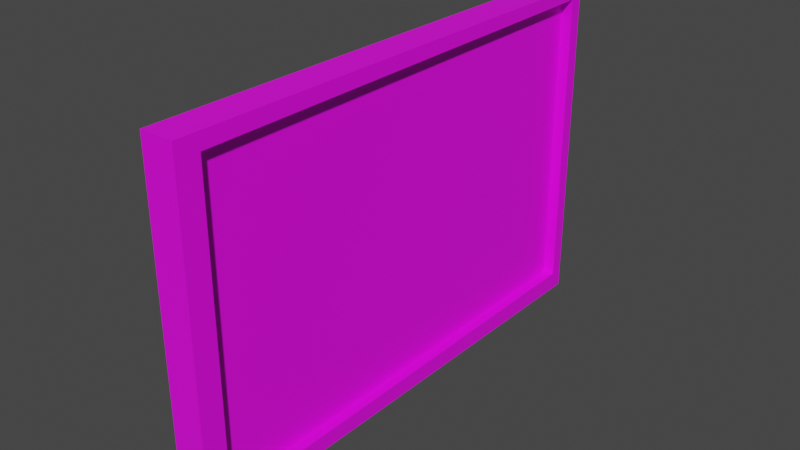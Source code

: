 # Source: Big_Board.blend  (saved by Blender 2.93.21; exported with 4.5.12 LTS)
import bpy
from mathutils import Matrix  # noqa: F401  (used for matrix-valued properties, if any)

bpy.ops.wm.read_factory_settings(use_empty=True)
scene = bpy.context.scene
scene.name = 'Scene'

# ---- collections
col_collection = bpy.data.collections.new('Collection'); scene.collection.children.link(col_collection)

# ---- images (referenced by path relative to the original .blend; pixels are not part of the script)
import os
ASSET_DIR = os.environ.get("B2B_ASSET_DIR", "")  # directory of the original .blend (textures are referenced by path, not embedded)
HERE = os.path.dirname(os.path.abspath(__file__))  # packed textures are extracted next to this script under _unpacked/

def load_image(name, relpath, width, height, colorspace="sRGB"):
    """Load a texture the original file referenced (path relative to the .blend, or extracted next to this script)."""
    p = next((c for c in (os.path.join(HERE, relpath), os.path.join(ASSET_DIR, relpath)) if relpath and os.path.exists(c)), "")
    if p:
        img = bpy.data.images.load(p, check_existing=True)
        img.name = name
    else:  # same state as the original file: an image datablock whose file is absent (Cycles renders it pink)
        img = bpy.data.images.new(name, width, height)
        img.source = "FILE"
        img.filepath = "//" + (relpath or name)
    img.colorspace_settings.name = colorspace
    return img
img_big_board_albedo_png = load_image('Big Board ALBEDO.png', 'Big Board ALBEDO.png', 1024, 1024, 'sRGB')

# ---- materials (node trees are filled in below, after node groups)
mat_big_board = bpy.data.materials.new('Big board')
mat_big_board.use_transparent_shadow = False

# ---- material node trees
mat_big_board.use_nodes = True; mat_big_board.node_tree.nodes.clear()
_N = mat_big_board.node_tree.nodes; _L = mat_big_board.node_tree.links
n0 = _N.new('ShaderNodeBsdfPrincipled'); n0.name = 'Principled BSDF'; n0.location = (10, 300)
n0.distribution = 'GGX'
n0.subsurface_method = 'BURLEY'
n0.inputs[3].default_value = 1.45
n0.inputs[27].default_value = (0.0, 0.0, 0.0, 1.0)
n0.inputs[28].default_value = 1.0
n1 = _N.new('ShaderNodeOutputMaterial'); n1.name = 'Material Output'; n1.location = (300, 300)
n2 = _N.new('ShaderNodeTexImage'); n2.name = 'Image Texture'; n2.location = (-280, 280)
n2.image = img_big_board_albedo_png
_L.new(n0.outputs[0], n1.inputs[0])
_L.new(n2.outputs[0], n0.inputs[0])
n1.is_active_output = True

# ---- world
world_world = bpy.data.worlds.new('World'); scene.world = world_world
world_world.use_nodes = True; world_world.node_tree.nodes.clear()
_N = world_world.node_tree.nodes; _L = world_world.node_tree.links
n0 = _N.new('ShaderNodeOutputWorld'); n0.name = 'World Output'; n0.location = (300, 300)
n1 = _N.new('ShaderNodeBackground'); n1.name = 'Background'; n1.location = (10, 300)
n1.inputs[0].default_value = (0.05088, 0.05088, 0.05088, 1.0)
_L.new(n1.outputs[0], n0.inputs[0])
n0.is_active_output = True
world_world.color = (0.05088, 0.05088, 0.05088)
world_world.use_sun_shadow = False
world_world.sun_shadow_jitter_overblur = 0.0

# ---- meshes
me_cube = bpy.data.meshes.new('Cube')
me_cube.from_pydata([(1.0, 1.0, 1.0), (1.0, 1.0, -1.0), (1.0, -1.0, 1.0), (1.0, -1.0, -1.0), (-1.0, 1.0, 1.0), (-1.0, 1.0, -1.0), (-1.0, -1.0, 1.0), (-1.0, -1.0, -1.0), (-1.0, 0.9483, 0.9275), (-1.0, 0.9483, -0.89), (-1.0, -0.9088, 0.9088), (-1.0, -0.9088, -0.9088), (-0.3105, 0.9483, 0.9275), (-0.3105, 0.9483, -0.89), (-0.3105, -0.9088, 0.9088), (-0.3105, -0.9088, -0.9088)], [], [(0, 4, 6, 2), (3, 2, 6, 7), (5, 7, 11, 9), (5, 1, 3, 7), (1, 0, 2, 3), (5, 4, 0, 1), (10, 8, 12, 14), (6, 4, 8, 10), (4, 5, 9, 8), (7, 6, 10, 11), (15, 14, 12, 13), (11, 10, 14, 15), (8, 9, 13, 12), (9, 11, 15, 13)])
_uv = me_cube.uv_layers.new(name='UVMap')
_uv.uv.foreach_set('vector', [0.2409, 0.5339, 0.2409, 0.309, 0.4657, 0.309, 0.4657, 0.5339, 0.4657, 0.7587, 0.4657, 0.5339, 0.6906, 0.5339, 0.6906, 0.7587, 0.2409, 0.9836, 0.4657, 0.9836, 0.4555, 0.9949, 0.2467, 0.9949, 0.2409, 0.9836, 0.2409, 0.7587, 0.4657, 0.7587, 0.4657, 0.9836, 0.2409, 0.7587, 0.2409, 0.5339, 0.4657, 0.5339, 0.4657, 0.7587, 0.01601, 0.7587, 0.01601, 0.5339, 0.2409, 0.5339, 0.2409, 0.7587, 0.9815, 0.09506, 0.9815, 0.3039, 0.9036, 0.3039, 0.9044, 0.09506, 0.4657, 0.309, 0.2409, 0.309, 0.2467, 0.2998, 0.4555, 0.2998, 0.01601, 0.5339, 0.01601, 0.7587, 0.0102, 0.7463, 0.0102, 0.542, 0.6906, 0.7587, 0.6906, 0.5339, 0.7008, 0.5441, 0.7008, 0.7485, 0.7001, 0.09403, 0.9044, 0.09506, 0.9036, 0.3039, 0.6993, 0.3028, 0.7001, 0.01703, 0.9044, 0.01703, 0.9044, 0.09506, 0.7001, 0.09403, 0.9036, 0.3809, 0.6993, 0.3809, 0.6993, 0.3028, 0.9036, 0.3039, 0.6222, 0.3028, 0.6222, 0.09403, 0.7001, 0.09403, 0.6993, 0.3028])
me_cube.materials.append(mat_big_board)
me_cube.use_remesh_preserve_volume = False
me_cube.use_remesh_preserve_attributes = False
me_cube.use_mirror_vertex_groups = False
me_cube.update()

# ---- objects
ob_big_board = bpy.data.objects.new('Big board', me_cube)

# ---- transforms, parenting, visibility, modifiers, constraints
ob_big_board.location = (0.0, 0.0, 0.0)
ob_big_board.scale = (-0.2239, 3.439, 2.266)
ob_big_board.lock_rotations_4d = False
ob_big_board.empty_display_type = 'ARROWS'
ob_big_board.lineart.crease_threshold = 0.0

# ---- collection membership
col_collection.objects.link(ob_big_board)

# ---- scene / render settings (as saved in the file)
scene.frame_start = 1; scene.frame_end = 250; scene.frame_set(1)
scene.render.engine = 'BLENDER_EEVEE_NEXT'
scene.cycles.use_denoising = False
scene.cycles.samples = 128
scene.cycles.sampling_pattern = 'TABULATED_SOBOL'
scene.cycles.use_adaptive_sampling = False
scene.cycles.use_light_tree = False
scene.view_settings.view_transform = 'Filmic'
bpy.context.view_layer.update()

# ---- added for rendering (the .blend has no active camera and no usable light): camera, sun
cam_auto = bpy.data.cameras.new('AutoCamera')
cam_auto.lens = 50.0
cam_auto.sensor_width = 36.0
cam_auto.clip_end = 1000.0
ob_auto_camera = bpy.data.objects.new('AutoCamera', cam_auto)
scene.collection.objects.link(ob_auto_camera)
ob_auto_camera.location = (7.63202, -9.15842, 6.10562)
ob_auto_camera.rotation_euler = (1.09748, -7.21219e-08, 0.694738)
scene.camera = ob_auto_camera
light_auto_sun = bpy.data.lights.new('AutoSun', 'SUN')
light_auto_sun.energy = 3.0
light_auto_sun.angle = 0.0523599
ob_auto_sun = bpy.data.objects.new('AutoSun', light_auto_sun)
scene.collection.objects.link(ob_auto_sun)
ob_auto_sun.rotation_euler = (0.872665, 0.174533, 0.523599)
bpy.context.view_layer.update()
